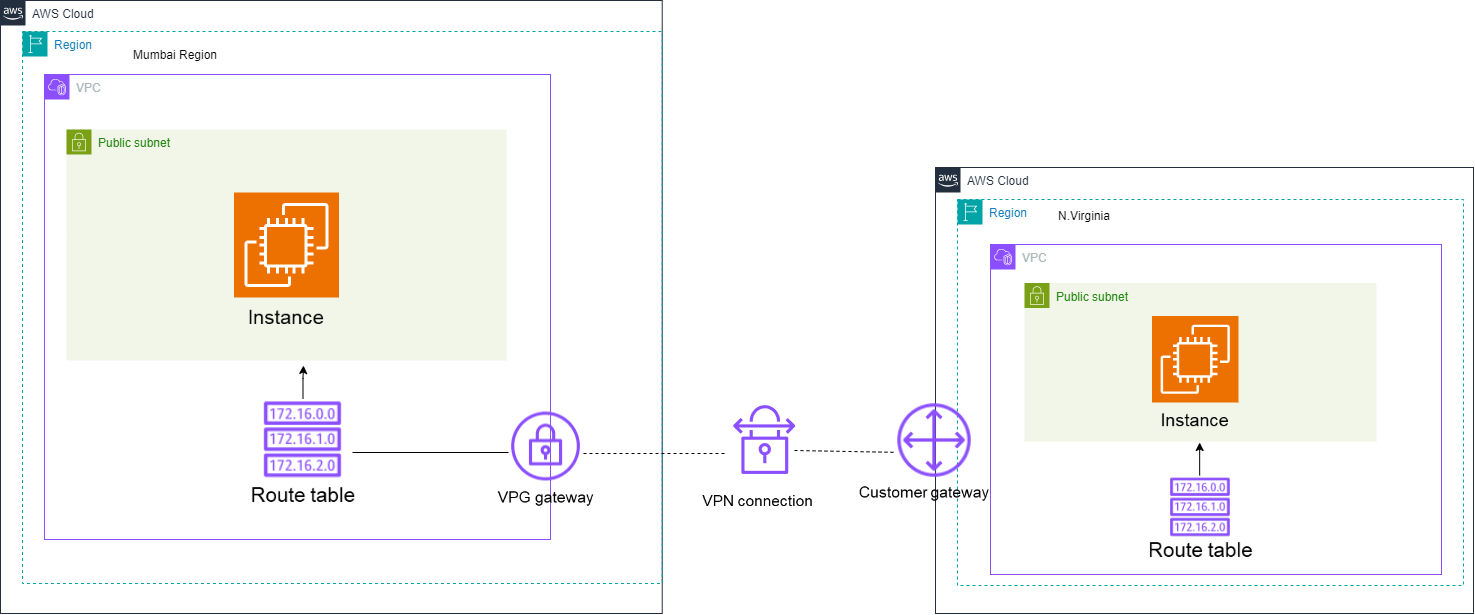

The diagram above was exported from draw.io. Its source (the exported page's mxGraphModel, read from the mxfile embedded in the PNG):
<mxGraphModel dx="1750" dy="1028" grid="1" gridSize="11" guides="1" tooltips="1" connect="1" arrows="1" fold="1" page="1" pageScale="1" pageWidth="413" pageHeight="291" math="0" shadow="0">
  <root>
    <mxCell id="0" />
    <mxCell id="1" parent="0" />
    <mxCell id="UEzPUAAOIrF-is8g5C7q-74" value="AWS Cloud" style="points=[[0,0],[0.25,0],[0.5,0],[0.75,0],[1,0],[1,0.25],[1,0.5],[1,0.75],[1,1],[0.75,1],[0.5,1],[0.25,1],[0,1],[0,0.75],[0,0.5],[0,0.25]];outlineConnect=0;gradientColor=none;html=1;whiteSpace=wrap;fontSize=12;fontStyle=0;shape=mxgraph.aws4.group;grIcon=mxgraph.aws4.group_aws_cloud_alt;strokeColor=#232F3E;fillColor=none;verticalAlign=top;align=left;spacingLeft=30;fontColor=#232F3E;dashed=0;labelBackgroundColor=#ffffff;container=1;pointerEvents=0;collapsible=0;recursiveResize=0;" parent="1" vertex="1">
      <mxGeometry x="99" y="130" width="661.73" height="613" as="geometry" />
    </mxCell>
    <mxCell id="i1Ye1CKXYfnWZUnL0tcn-3" value="VPC" style="points=[[0,0],[0.25,0],[0.5,0],[0.75,0],[1,0],[1,0.25],[1,0.5],[1,0.75],[1,1],[0.75,1],[0.5,1],[0.25,1],[0,1],[0,0.75],[0,0.5],[0,0.25]];outlineConnect=0;gradientColor=none;html=1;whiteSpace=wrap;fontSize=12;fontStyle=0;container=1;pointerEvents=0;collapsible=0;recursiveResize=0;shape=mxgraph.aws4.group;grIcon=mxgraph.aws4.group_vpc2;strokeColor=#8C4FFF;fillColor=none;verticalAlign=top;align=left;spacingLeft=30;fontColor=#AAB7B8;dashed=0;" vertex="1" parent="UEzPUAAOIrF-is8g5C7q-74">
      <mxGeometry x="44" y="74" width="506" height="465" as="geometry" />
    </mxCell>
    <mxCell id="i1Ye1CKXYfnWZUnL0tcn-9" value="Public subnet" style="points=[[0,0],[0.25,0],[0.5,0],[0.75,0],[1,0],[1,0.25],[1,0.5],[1,0.75],[1,1],[0.75,1],[0.5,1],[0.25,1],[0,1],[0,0.75],[0,0.5],[0,0.25]];outlineConnect=0;gradientColor=none;html=1;whiteSpace=wrap;fontSize=12;fontStyle=0;container=1;pointerEvents=0;collapsible=0;recursiveResize=0;shape=mxgraph.aws4.group;grIcon=mxgraph.aws4.group_security_group;grStroke=0;strokeColor=#7AA116;fillColor=#F2F6E8;verticalAlign=top;align=left;spacingLeft=30;fontColor=#248814;dashed=0;" vertex="1" parent="i1Ye1CKXYfnWZUnL0tcn-3">
      <mxGeometry x="22" y="55" width="440" height="231" as="geometry" />
    </mxCell>
    <mxCell id="i1Ye1CKXYfnWZUnL0tcn-14" value="Region" style="points=[[0,0],[0.25,0],[0.5,0],[0.75,0],[1,0],[1,0.25],[1,0.5],[1,0.75],[1,1],[0.75,1],[0.5,1],[0.25,1],[0,1],[0,0.75],[0,0.5],[0,0.25]];outlineConnect=0;gradientColor=none;html=1;whiteSpace=wrap;fontSize=12;fontStyle=0;container=1;pointerEvents=0;collapsible=0;recursiveResize=0;shape=mxgraph.aws4.group;grIcon=mxgraph.aws4.group_region;strokeColor=#00A4A6;fillColor=none;verticalAlign=top;align=left;spacingLeft=30;fontColor=#147EBA;dashed=1;" vertex="1" parent="UEzPUAAOIrF-is8g5C7q-74">
      <mxGeometry x="22" y="31" width="639.73" height="552" as="geometry" />
    </mxCell>
    <mxCell id="i1Ye1CKXYfnWZUnL0tcn-33" value="" style="shape=image;verticalLabelPosition=bottom;labelBackgroundColor=default;verticalAlign=top;aspect=fixed;imageAspect=0;image=data:image/png,(base64 omitted: 1468 chars);" vertex="1" parent="i1Ye1CKXYfnWZUnL0tcn-14">
      <mxGeometry x="486" y="377.5" width="75" height="75" as="geometry" />
    </mxCell>
    <mxCell id="i1Ye1CKXYfnWZUnL0tcn-34" value="" style="endArrow=none;html=1;rounded=0;entryX=0;entryY=0.5;entryDx=0;entryDy=0;" edge="1" parent="i1Ye1CKXYfnWZUnL0tcn-14">
      <mxGeometry width="50" height="50" relative="1" as="geometry">
        <mxPoint x="330" y="421" as="sourcePoint" />
        <mxPoint x="486" y="421" as="targetPoint" />
      </mxGeometry>
    </mxCell>
    <mxCell id="i1Ye1CKXYfnWZUnL0tcn-43" value="" style="edgeStyle=orthogonalEdgeStyle;rounded=0;orthogonalLoop=1;jettySize=auto;html=1;" edge="1" parent="i1Ye1CKXYfnWZUnL0tcn-14" source="i1Ye1CKXYfnWZUnL0tcn-35">
      <mxGeometry relative="1" as="geometry">
        <mxPoint x="281" y="334" as="targetPoint" />
      </mxGeometry>
    </mxCell>
    <mxCell id="i1Ye1CKXYfnWZUnL0tcn-35" value="" style="shape=image;verticalLabelPosition=bottom;labelBackgroundColor=default;verticalAlign=top;aspect=fixed;imageAspect=0;image=data:image/png,(base64 omitted: 1508 chars);" vertex="1" parent="i1Ye1CKXYfnWZUnL0tcn-14">
      <mxGeometry x="238.5" y="367" width="84" height="84" as="geometry" />
    </mxCell>
    <mxCell id="i1Ye1CKXYfnWZUnL0tcn-36" value="" style="shape=image;verticalLabelPosition=bottom;labelBackgroundColor=default;verticalAlign=top;aspect=fixed;imageAspect=0;image=data:image/png,(base64 omitted: 1296 chars);" vertex="1" parent="i1Ye1CKXYfnWZUnL0tcn-14">
      <mxGeometry x="195.35000000000002" y="444" width="170.3" height="44" as="geometry" />
    </mxCell>
    <mxCell id="i1Ye1CKXYfnWZUnL0tcn-37" value="Mumbai Region" style="text;html=1;align=center;verticalAlign=middle;whiteSpace=wrap;rounded=0;" vertex="1" parent="i1Ye1CKXYfnWZUnL0tcn-14">
      <mxGeometry x="86" y="4" width="134" height="40" as="geometry" />
    </mxCell>
    <mxCell id="i1Ye1CKXYfnWZUnL0tcn-10" value="" style="sketch=0;points=[[0,0,0],[0.25,0,0],[0.5,0,0],[0.75,0,0],[1,0,0],[0,1,0],[0.25,1,0],[0.5,1,0],[0.75,1,0],[1,1,0],[0,0.25,0],[0,0.5,0],[0,0.75,0],[1,0.25,0],[1,0.5,0],[1,0.75,0]];outlineConnect=0;fontColor=#232F3E;fillColor=#ED7100;strokeColor=#ffffff;dashed=0;verticalLabelPosition=bottom;verticalAlign=top;align=center;html=1;fontSize=12;fontStyle=0;aspect=fixed;shape=mxgraph.aws4.resourceIcon;resIcon=mxgraph.aws4.ec2;" vertex="1" parent="i1Ye1CKXYfnWZUnL0tcn-14">
      <mxGeometry x="211.5" y="161" width="105" height="105" as="geometry" />
    </mxCell>
    <mxCell id="i1Ye1CKXYfnWZUnL0tcn-51" value="" style="shape=image;verticalLabelPosition=bottom;labelBackgroundColor=default;verticalAlign=top;aspect=fixed;imageAspect=0;image=data:image/png,(base64 omitted: 1112 chars);" vertex="1" parent="i1Ye1CKXYfnWZUnL0tcn-14">
      <mxGeometry x="191.14" y="266" width="145.73" height="43" as="geometry" />
    </mxCell>
    <mxCell id="i1Ye1CKXYfnWZUnL0tcn-54" value="" style="shape=image;verticalLabelPosition=bottom;labelBackgroundColor=default;verticalAlign=top;aspect=fixed;imageAspect=0;image=data:image/png,(base64 omitted: 1648 chars);" vertex="1" parent="i1Ye1CKXYfnWZUnL0tcn-14">
      <mxGeometry x="455" y="451" width="136.99" height="33" as="geometry" />
    </mxCell>
    <mxCell id="i1Ye1CKXYfnWZUnL0tcn-27" value="" style="endArrow=none;dashed=1;html=1;rounded=0;" edge="1" parent="i1Ye1CKXYfnWZUnL0tcn-14">
      <mxGeometry width="50" height="50" relative="1" as="geometry">
        <mxPoint x="561" y="422" as="sourcePoint" />
        <mxPoint x="704" y="422" as="targetPoint" />
      </mxGeometry>
    </mxCell>
    <mxCell id="i1Ye1CKXYfnWZUnL0tcn-1" value="AWS Cloud" style="points=[[0,0],[0.25,0],[0.5,0],[0.75,0],[1,0],[1,0.25],[1,0.5],[1,0.75],[1,1],[0.75,1],[0.5,1],[0.25,1],[0,1],[0,0.75],[0,0.5],[0,0.25]];outlineConnect=0;gradientColor=none;html=1;whiteSpace=wrap;fontSize=12;fontStyle=0;shape=mxgraph.aws4.group;grIcon=mxgraph.aws4.group_aws_cloud_alt;strokeColor=#232F3E;fillColor=none;verticalAlign=top;align=left;spacingLeft=30;fontColor=#232F3E;dashed=0;labelBackgroundColor=#ffffff;container=1;pointerEvents=0;collapsible=0;recursiveResize=0;" vertex="1" parent="1">
      <mxGeometry x="1034" y="297" width="538" height="446" as="geometry" />
    </mxCell>
    <mxCell id="i1Ye1CKXYfnWZUnL0tcn-20" value="Region" style="points=[[0,0],[0.25,0],[0.5,0],[0.75,0],[1,0],[1,0.25],[1,0.5],[1,0.75],[1,1],[0.75,1],[0.5,1],[0.25,1],[0,1],[0,0.75],[0,0.5],[0,0.25]];outlineConnect=0;gradientColor=none;html=1;whiteSpace=wrap;fontSize=12;fontStyle=0;container=1;pointerEvents=0;collapsible=0;recursiveResize=0;shape=mxgraph.aws4.group;grIcon=mxgraph.aws4.group_region;strokeColor=#00A4A6;fillColor=none;verticalAlign=top;align=left;spacingLeft=30;fontColor=#147EBA;dashed=1;" vertex="1" parent="i1Ye1CKXYfnWZUnL0tcn-1">
      <mxGeometry x="22" y="32" width="506" height="386" as="geometry" />
    </mxCell>
    <mxCell id="i1Ye1CKXYfnWZUnL0tcn-5" value="VPC" style="points=[[0,0],[0.25,0],[0.5,0],[0.75,0],[1,0],[1,0.25],[1,0.5],[1,0.75],[1,1],[0.75,1],[0.5,1],[0.25,1],[0,1],[0,0.75],[0,0.5],[0,0.25]];outlineConnect=0;gradientColor=none;html=1;whiteSpace=wrap;fontSize=12;fontStyle=0;container=1;pointerEvents=0;collapsible=0;recursiveResize=0;shape=mxgraph.aws4.group;grIcon=mxgraph.aws4.group_vpc2;strokeColor=#8C4FFF;fillColor=none;verticalAlign=top;align=left;spacingLeft=30;fontColor=#AAB7B8;dashed=0;" vertex="1" parent="i1Ye1CKXYfnWZUnL0tcn-20">
      <mxGeometry x="33" y="45" width="451" height="330" as="geometry" />
    </mxCell>
    <mxCell id="i1Ye1CKXYfnWZUnL0tcn-12" value="Public subnet" style="points=[[0,0],[0.25,0],[0.5,0],[0.75,0],[1,0],[1,0.25],[1,0.5],[1,0.75],[1,1],[0.75,1],[0.5,1],[0.25,1],[0,1],[0,0.75],[0,0.5],[0,0.25]];outlineConnect=0;gradientColor=none;html=1;whiteSpace=wrap;fontSize=12;fontStyle=0;container=1;pointerEvents=0;collapsible=0;recursiveResize=0;shape=mxgraph.aws4.group;grIcon=mxgraph.aws4.group_security_group;grStroke=0;strokeColor=#7AA116;fillColor=#F2F6E8;verticalAlign=top;align=left;spacingLeft=30;fontColor=#248814;dashed=0;" vertex="1" parent="i1Ye1CKXYfnWZUnL0tcn-5">
      <mxGeometry x="34" y="38.5" width="352" height="158.5" as="geometry" />
    </mxCell>
    <mxCell id="i1Ye1CKXYfnWZUnL0tcn-13" value="" style="sketch=0;points=[[0,0,0],[0.25,0,0],[0.5,0,0],[0.75,0,0],[1,0,0],[0,1,0],[0.25,1,0],[0.5,1,0],[0.75,1,0],[1,1,0],[0,0.25,0],[0,0.5,0],[0,0.75,0],[1,0.25,0],[1,0.5,0],[1,0.75,0]];outlineConnect=0;fontColor=#232F3E;fillColor=#ED7100;strokeColor=#ffffff;dashed=0;verticalLabelPosition=bottom;verticalAlign=top;align=center;html=1;fontSize=12;fontStyle=0;aspect=fixed;shape=mxgraph.aws4.resourceIcon;resIcon=mxgraph.aws4.ec2;" vertex="1" parent="i1Ye1CKXYfnWZUnL0tcn-12">
      <mxGeometry x="127.5" y="33" width="86.5" height="86.5" as="geometry" />
    </mxCell>
    <mxCell id="i1Ye1CKXYfnWZUnL0tcn-52" value="" style="shape=image;verticalLabelPosition=bottom;labelBackgroundColor=default;verticalAlign=top;aspect=fixed;imageAspect=0;image=data:image/png,(base64 omitted: 1112 chars);" vertex="1" parent="i1Ye1CKXYfnWZUnL0tcn-12">
      <mxGeometry x="105.52" y="119.5" width="130.47" height="38.5" as="geometry" />
    </mxCell>
    <mxCell id="i1Ye1CKXYfnWZUnL0tcn-40" value="" style="shape=image;verticalLabelPosition=bottom;labelBackgroundColor=default;verticalAlign=top;aspect=fixed;imageAspect=0;image=data:image/png,(base64 omitted: 1508 chars);" vertex="1" parent="i1Ye1CKXYfnWZUnL0tcn-5">
      <mxGeometry x="177.5" y="231" width="65" height="65" as="geometry" />
    </mxCell>
    <mxCell id="i1Ye1CKXYfnWZUnL0tcn-48" value="" style="edgeStyle=orthogonalEdgeStyle;rounded=0;orthogonalLoop=1;jettySize=auto;html=1;" edge="1" parent="i1Ye1CKXYfnWZUnL0tcn-5">
      <mxGeometry relative="1" as="geometry">
        <mxPoint x="209.17000000000007" y="231" as="sourcePoint" />
        <mxPoint x="209.17000000000007" y="198" as="targetPoint" />
      </mxGeometry>
    </mxCell>
    <mxCell id="i1Ye1CKXYfnWZUnL0tcn-49" value="" style="shape=image;verticalLabelPosition=bottom;labelBackgroundColor=default;verticalAlign=top;aspect=fixed;imageAspect=0;image=data:image/png,(base64 omitted: 1296 chars);" vertex="1" parent="i1Ye1CKXYfnWZUnL0tcn-5">
      <mxGeometry x="124.84999999999991" y="286" width="170.3" height="44" as="geometry" />
    </mxCell>
    <mxCell id="i1Ye1CKXYfnWZUnL0tcn-38" value="N.Virginia" style="text;html=1;align=center;verticalAlign=middle;whiteSpace=wrap;rounded=0;" vertex="1" parent="i1Ye1CKXYfnWZUnL0tcn-20">
      <mxGeometry x="56" width="142" height="33" as="geometry" />
    </mxCell>
    <mxCell id="i1Ye1CKXYfnWZUnL0tcn-22" value="" style="shape=image;verticalLabelPosition=bottom;labelBackgroundColor=default;verticalAlign=top;aspect=fixed;imageAspect=0;image=data:image/png,(base64 omitted: 1468 chars);" vertex="1" parent="i1Ye1CKXYfnWZUnL0tcn-1">
      <mxGeometry x="-41" y="233" width="80" height="80" as="geometry" />
    </mxCell>
    <mxCell id="i1Ye1CKXYfnWZUnL0tcn-24" value="" style="endArrow=none;dashed=1;html=1;rounded=0;" edge="1" parent="1">
      <mxGeometry width="50" height="50" relative="1" as="geometry">
        <mxPoint x="893" y="580.0018181818182" as="sourcePoint" />
        <mxPoint x="993" y="581.8199999999999" as="targetPoint" />
      </mxGeometry>
    </mxCell>
    <mxCell id="i1Ye1CKXYfnWZUnL0tcn-25" value="" style="shape=image;verticalLabelPosition=bottom;labelBackgroundColor=default;verticalAlign=top;aspect=fixed;imageAspect=0;image=data:image/png,(base64 omitted: 976 chars);" vertex="1" parent="1">
      <mxGeometry x="826" y="532" width="75" height="75" as="geometry" />
    </mxCell>
    <mxCell id="i1Ye1CKXYfnWZUnL0tcn-29" value="" style="shape=image;verticalLabelPosition=bottom;labelBackgroundColor=default;verticalAlign=top;aspect=fixed;imageAspect=0;image=data:image/png,(base64 omitted: 1388 chars);" vertex="1" parent="1">
      <mxGeometry x="781" y="616" width="151.56" height="33" as="geometry" />
    </mxCell>
    <mxCell id="i1Ye1CKXYfnWZUnL0tcn-32" value="" style="shape=image;verticalLabelPosition=bottom;labelBackgroundColor=default;verticalAlign=top;aspect=fixed;imageAspect=0;image=data:image/png,(base64 omitted: 1848 chars);" vertex="1" parent="1">
      <mxGeometry x="946" y="607" width="154.42" height="33" as="geometry" />
    </mxCell>
  </root>
</mxGraphModel>